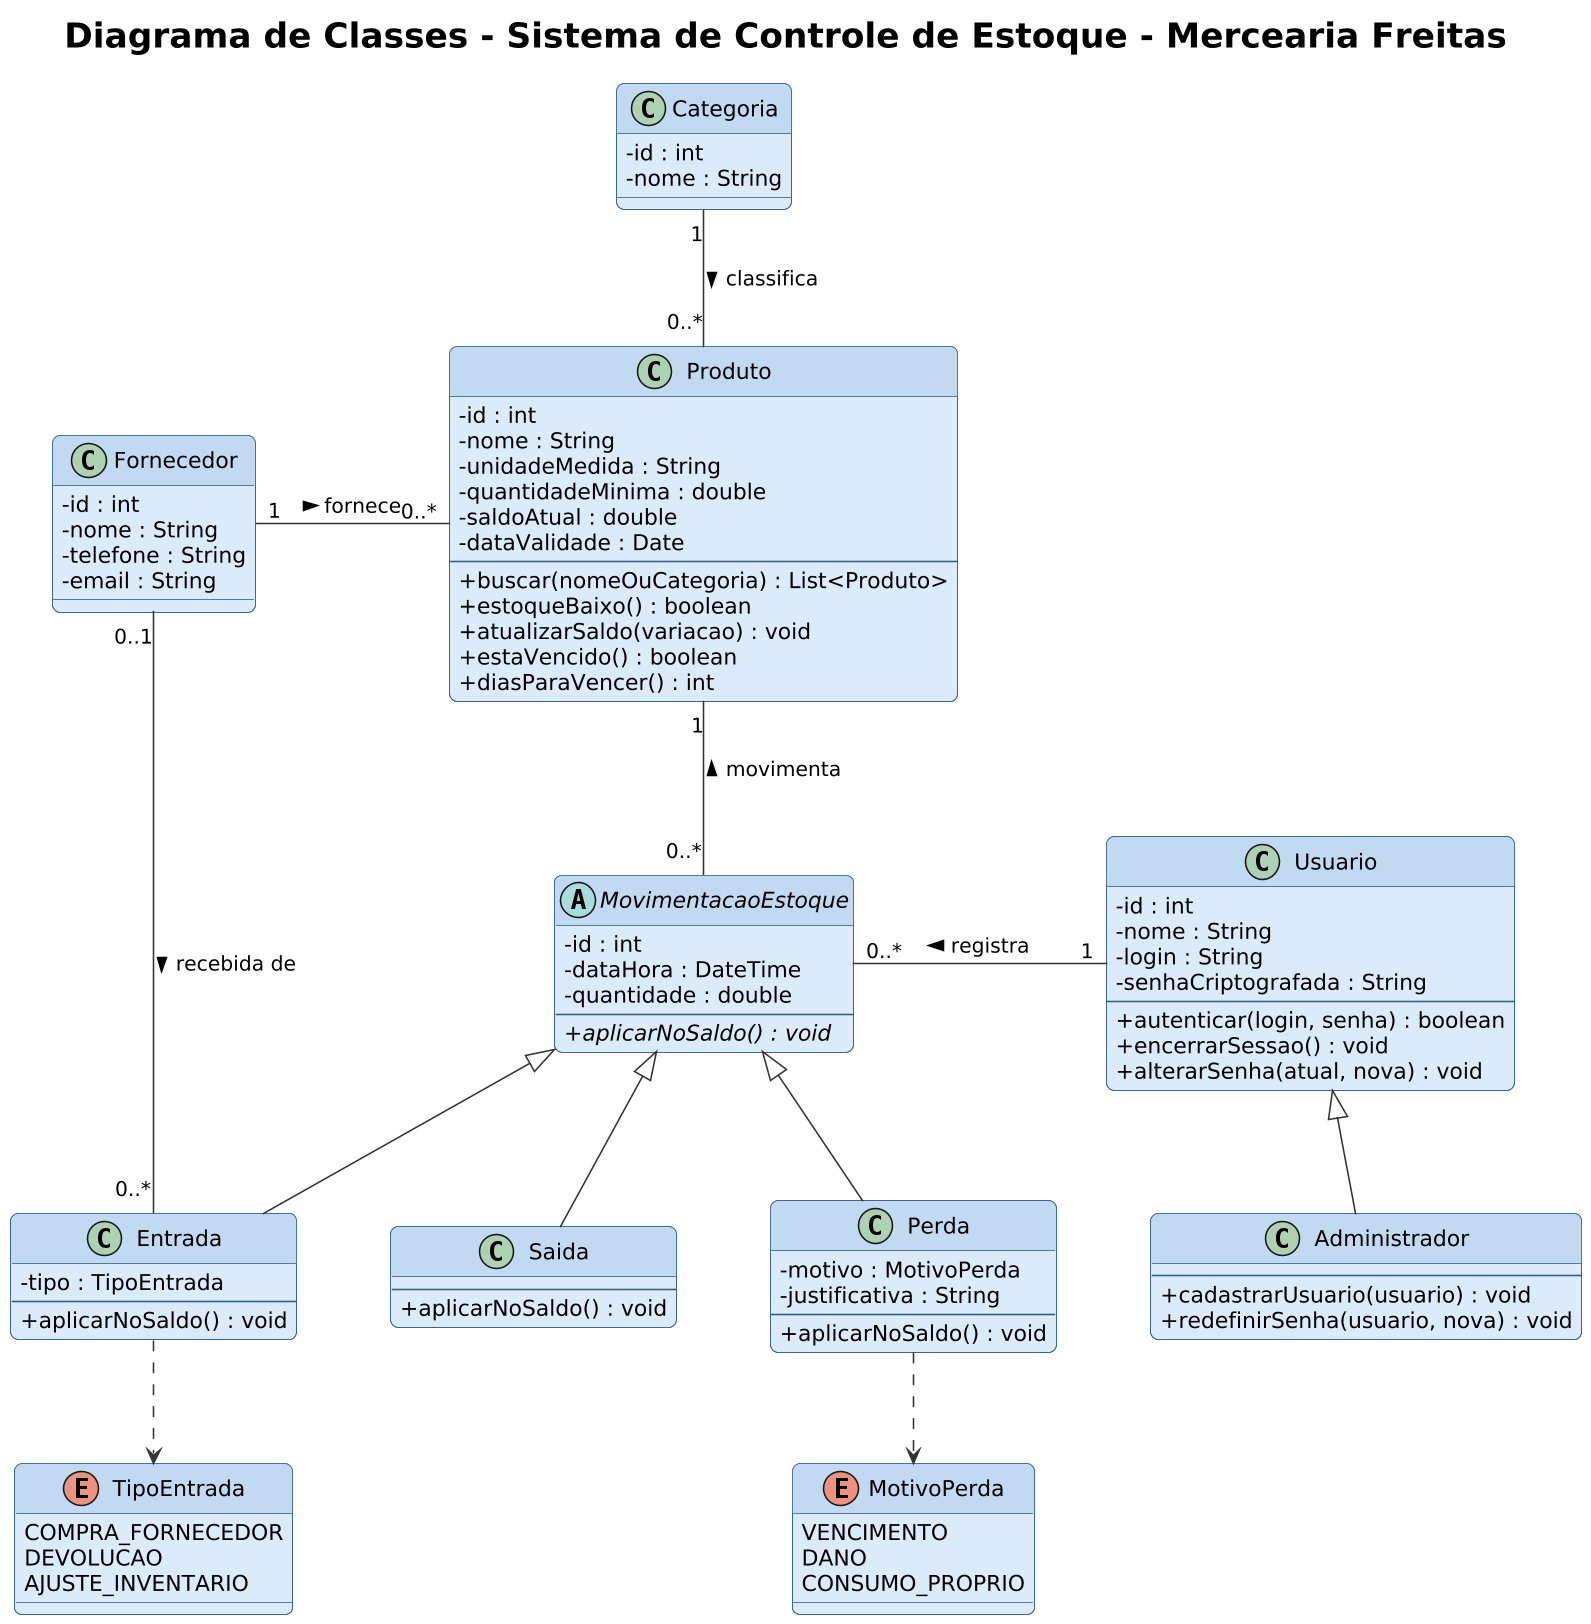

The diagram above was rendered by PlantUML. Its source (embedded in the PNG):
@startuml
skinparam dpi 150
skinparam titleFontSize 22
skinparam titleFontStyle bold
skinparam shadowing false
skinparam roundcorner 10
skinparam classAttributeIconSize 0
skinparam ArrowColor #333333
skinparam class {
  BackgroundColor #DCEBFA
  BorderColor #2F5D8A
  HeaderBackgroundColor #C2D9F2
}
skinparam enum {
  BackgroundColor #EEEEEE
  BorderColor #888888
  HeaderBackgroundColor #DDDDDD
}
skinparam nodesep 60
skinparam ranksep 70
title Diagrama de Classes - Sistema de Controle de Estoque - Mercearia Freitas

class Categoria {
  -id : int
  -nome : String
}
class Fornecedor {
  -id : int
  -nome : String
  -telefone : String
  -email : String
}
class Produto {
  -id : int
  -nome : String
  -unidadeMedida : String
  -quantidadeMinima : double
  -saldoAtual : double
  -dataValidade : Date
  --
  +buscar(nomeOuCategoria) : List<Produto>
  +estoqueBaixo() : boolean
  +atualizarSaldo(variacao) : void
  +estaVencido() : boolean
  +diasParaVencer() : int
}
abstract class MovimentacaoEstoque {
  -id : int
  -dataHora : DateTime
  -quantidade : double
  --
  +{abstract} aplicarNoSaldo() : void
}
class Entrada {
  -tipo : TipoEntrada
  --
  +aplicarNoSaldo() : void
}
class Saida {
  --
  +aplicarNoSaldo() : void
}
class Perda {
  -motivo : MotivoPerda
  -justificativa : String
  --
  +aplicarNoSaldo() : void
}
class Usuario {
  -id : int
  -nome : String
  -login : String
  -senhaCriptografada : String
  --
  +autenticar(login, senha) : boolean
  +encerrarSessao() : void
  +alterarSenha(atual, nova) : void
}
class Administrador {
  --
  +cadastrarUsuario(usuario) : void
  +redefinirSenha(usuario, nova) : void
}
enum MotivoPerda {
  VENCIMENTO
  DANO
  CONSUMO_PROPRIO
}
enum TipoEntrada {
  COMPRA_FORNECEDOR
  DEVOLUCAO
  AJUSTE_INVENTARIO
}

Categoria "1" -down- "0..*" Produto : classifica >
Fornecedor "1" -right- "0..*" Produto : fornece >
Produto "1" -down- "0..*" MovimentacaoEstoque : movimenta <
MovimentacaoEstoque <|-down- Entrada
MovimentacaoEstoque <|-down- Saida
MovimentacaoEstoque <|-down- Perda
MovimentacaoEstoque "0..*" -right- "1" Usuario : registra <
Usuario <|-down- Administrador
Fornecedor "0..1" -down- "0..*" Entrada : recebida de >
Perda ..> MotivoPerda
Entrada ..> TipoEntrada
@enduml